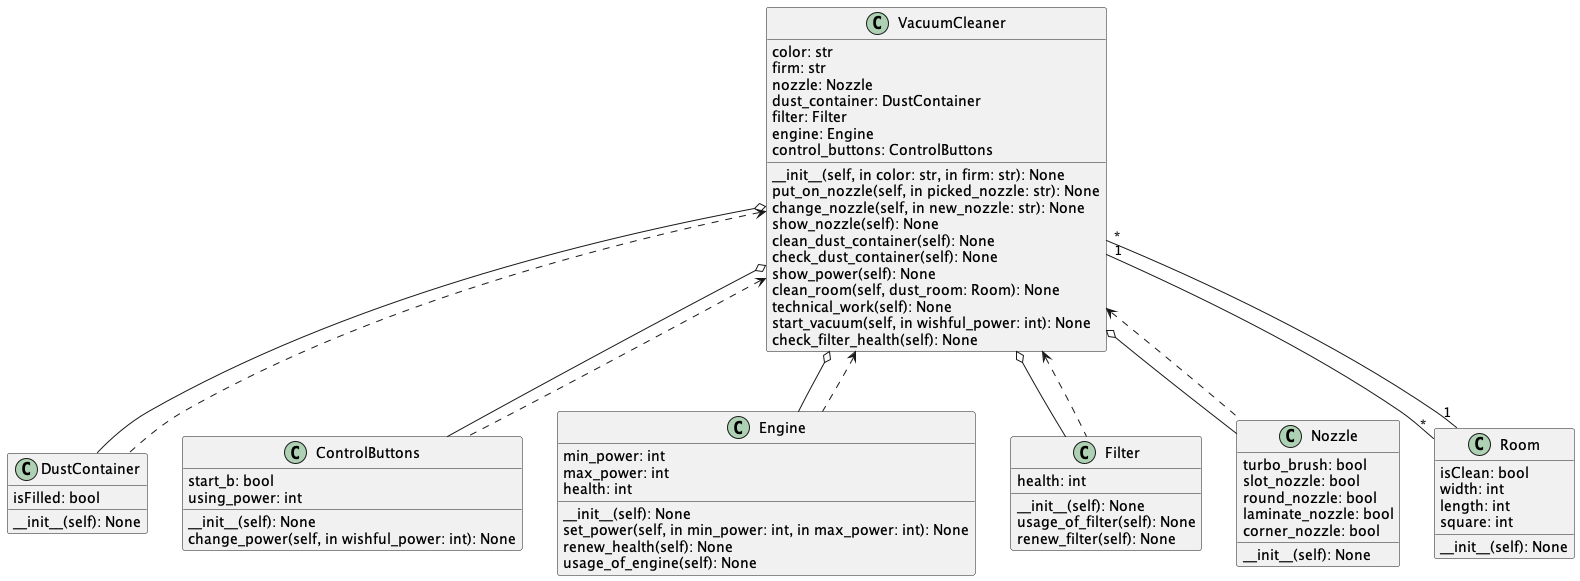

The diagram above was rendered by PlantUML. Its source (embedded in the PNG):
@startuml
'https://plantuml.com/class-diagram

class VacuumCleaner {
    color: str
    firm: str
    nozzle: Nozzle
    dust_container: DustContainer
    filter: Filter
    engine: Engine
    control_buttons: ControlButtons

    __init__(self, in color: str, in firm: str): None
    put_on_nozzle(self, in picked_nozzle: str): None
    change_nozzle(self, in new_nozzle: str): None
    show_nozzle(self): None
    clean_dust_container(self): None
    check_dust_container(self): None
    show_power(self): None
    clean_room(self, dust_room: Room): None
    technical_work(self): None
    start_vacuum(self, in wishful_power: int): None
    check_filter_health(self): None
}

class DustContainer {
    isFilled: bool
    __init__(self): None
}

class ControlButtons {
    start_b: bool
    using_power: int

    __init__(self): None
    change_power(self, in wishful_power: int): None
}

class Engine {
    min_power: int
    max_power: int
    health: int

    __init__(self): None
    set_power(self, in min_power: int, in max_power: int): None
    renew_health(self): None
    usage_of_engine(self): None
}

class Filter {
    health: int

    __init__(self): None
    usage_of_filter(self): None
    renew_filter(self): None
}

class Nozzle {
     turbo_brush: bool
     slot_nozzle: bool
     round_nozzle: bool
     laminate_nozzle: bool
     corner_nozzle: bool

     __init__(self): None
}

class Room {
     isClean: bool
     width: int
     length: int
     square: int

     __init__(self): None
}

VacuumCleaner o-- Engine
VacuumCleaner o-- Filter
VacuumCleaner o-- Nozzle
VacuumCleaner o-- DustContainer
VacuumCleaner o-- ControlButtons

VacuumCleaner "1"--"*" Room
Room "1"--"*"VacuumCleaner

VacuumCleaner <.. DustContainer
VacuumCleaner <.. Engine
VacuumCleaner <.. ControlButtons
VacuumCleaner <.. Nozzle
VacuumCleaner <.. Filter

@enduml